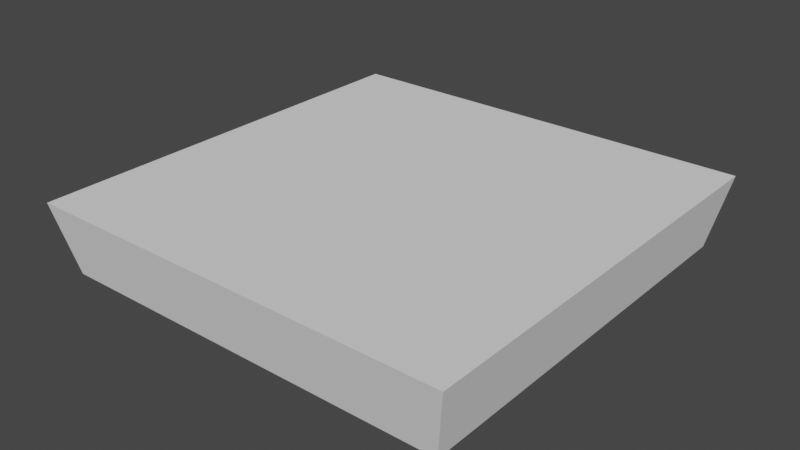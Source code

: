 # Source: wheel_pillow.blend  (saved by Blender 3.6.11; exported with 4.5.12 LTS)
import bpy
from mathutils import Matrix  # noqa: F401  (used for matrix-valued properties, if any)

bpy.ops.wm.read_factory_settings(use_empty=True)
scene = bpy.context.scene
scene.name = 'Scene'

# ---- collections
col_collection = bpy.data.collections.new('Collection'); scene.collection.children.link(col_collection)

# ---- world
world_world = bpy.data.worlds.new('World'); scene.world = world_world
world_world.use_nodes = True; world_world.node_tree.nodes.clear()
_N = world_world.node_tree.nodes; _L = world_world.node_tree.links
n0 = _N.new('ShaderNodeOutputWorld'); n0.name = 'World Output'; n0.location = (300, 300)
n1 = _N.new('ShaderNodeBackground'); n1.name = 'Background'; n1.location = (10, 300)
n1.inputs[0].default_value = (0.05088, 0.05088, 0.05088, 1.0)
_L.new(n1.outputs[0], n0.inputs[0])
n0.is_active_output = True
world_world.color = (0.05088, 0.05088, 0.05088)
world_world.use_sun_shadow = False
world_world.sun_shadow_jitter_overblur = 0.0

# ---- meshes
me_cube_001 = bpy.data.meshes.new('Cube.001')
me_cube_001.from_pydata([(-0.4968, -0.7431, 0.2868), (-0.534, -0.7803, 0.4632), (-0.4968, 0.2505, 0.2868), (-0.534, 0.2877, 0.4632), (0.4968, -0.7431, 0.2868), (0.534, -0.7803, 0.4632), (0.4968, 0.2505, 0.2868), (0.534, 0.2877, 0.4632), (-0.534, -0.7803, 0.4632), (-0.534, 0.2877, 0.4632), (0.534, -0.7803, 0.4632), (0.534, 0.2877, 0.4632)], [], [(0, 1, 3, 2), (6, 7, 5, 4), (4, 5, 1, 0), (11, 9, 8, 10)])
_uv = me_cube_001.uv_layers.new(name='UVMap')
_uv.uv.foreach_set('vector', [0.375, 0.0, 0.625, 0.0, 0.625, 0.25, 0.375, 0.25, 0.375, 0.5, 0.625, 0.5, 0.625, 0.75, 0.375, 0.75, 0.375, 0.75, 0.625, 0.75, 0.625, 1.0, 0.375, 1.0, 0.625, 0.5, 0.875, 0.5, 0.875, 0.75, 0.625, 0.75])
_ca = me_cube_001.color_attributes.new('Attribute', 'BYTE_COLOR', 'CORNER')
_ca.data.foreach_set('color', [0.2122, 0.2122, 0.2122, 1.0, 0.2122, 0.2122, 0.2122, 1.0, 0.2122, 0.2122, 0.2122, 1.0, 0.2122, 0.2122, 0.2122, 1.0, 1.0, 1.0, 1.0, 1.0, 1.0, 1.0, 1.0, 1.0, 1.0, 1.0, 1.0, 1.0, 1.0, 1.0, 1.0, 1.0, 1.0, 1.0, 1.0, 1.0, 1.0, 1.0, 1.0, 1.0, 0.2122, 0.2122, 0.2122, 1.0, 0.2122, 0.2122, 0.2122, 1.0, 1.0, 1.0, 1.0, 1.0, 1.0, 1.0, 1.0, 1.0, 1.0, 1.0, 1.0, 1.0, 1.0, 1.0, 1.0, 1.0])
me_cube_001.use_paint_bone_selection = False
me_cube_001.use_paint_mask = True
me_cube_001.update()

# ---- objects
ob_cube = bpy.data.objects.new('Cube', me_cube_001)

# ---- transforms, parenting, visibility, modifiers, constraints
ob_cube.location = (0.0, 0.0, 0.0)

# ---- collection membership
col_collection.objects.link(ob_cube)

# ---- scene / render settings (as saved in the file)
scene.frame_start = 1; scene.frame_end = 250; scene.frame_set(1)
scene.render.engine = 'BLENDER_EEVEE_NEXT'
scene.cycles.sampling_pattern = 'TABULATED_SOBOL'
scene.view_settings.view_transform = 'Filmic'
bpy.context.view_layer.update()

# ---- added for rendering (the .blend has no active camera and no usable light): camera, sun
cam_auto = bpy.data.cameras.new('AutoCamera')
cam_auto.lens = 50.0
cam_auto.sensor_width = 36.0
cam_auto.clip_end = 1000.0
ob_auto_camera = bpy.data.objects.new('AutoCamera', cam_auto)
scene.collection.objects.link(ob_auto_camera)
ob_auto_camera.location = (1.4069, -1.93458, 1.50049)
ob_auto_camera.rotation_euler = (1.09748, -7.21219e-08, 0.694738)
scene.camera = ob_auto_camera
light_auto_sun = bpy.data.lights.new('AutoSun', 'SUN')
light_auto_sun.energy = 3.0
light_auto_sun.angle = 0.0523599
ob_auto_sun = bpy.data.objects.new('AutoSun', light_auto_sun)
scene.collection.objects.link(ob_auto_sun)
ob_auto_sun.rotation_euler = (0.872665, 0.174533, 0.523599)
bpy.context.view_layer.update()
